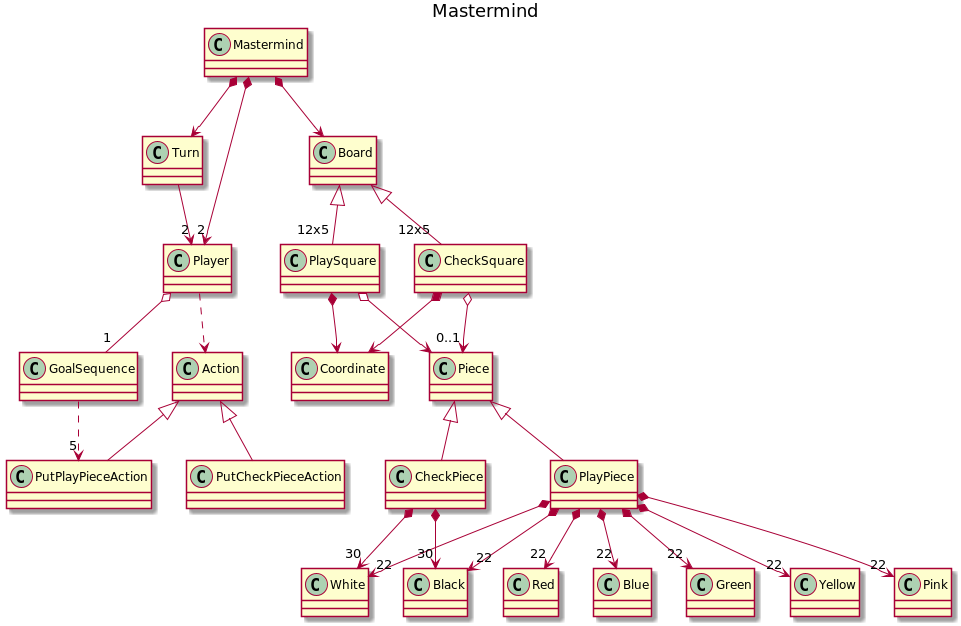

The diagram above was rendered by PlantUML. Its source (embedded in the PNG):
@startuml

title Mastermind
class Mastermind
class Turn
class Player
class Board
class PlaySquare
class CheckSquare
class Coordinate
class GoalSequence
class Action
class PutPlayPieceAction
class PutCheckPieceAction
class Piece
class CheckPiece
class PlayPiece
class Pink
class Red
class Blue
class Green
class Yellow
class Black
class White


Piece <|-- CheckPiece
Piece <|-- PlayPiece

PlayPiece *--> "22" Pink
PlayPiece *--> "22" Red
PlayPiece *--> "22" Blue
PlayPiece *--> "22" Green
PlayPiece *--> "22" Yellow
PlayPiece *--> "22" Black
PlayPiece *--> "22" White

CheckPiece *--> "30" Black
CheckPiece *--> "30" White

Action <|-- PutPlayPieceAction
Action <|-- PutCheckPieceAction

Board <|-- "12x5" PlaySquare
Board <|-- "12x5" CheckSquare
PlaySquare *--> Coordinate
CheckSquare *--> Coordinate

Mastermind *--> Board
Mastermind *--> Turn
Mastermind *--> "2" Player
Player o-- "1" GoalSequence

GoalSequence ..> "5" PutPlayPieceAction

Player ..> Action
Turn --> "2" Player

PlaySquare o--> Piece
CheckSquare o--> "0..1" Piece

@enduml